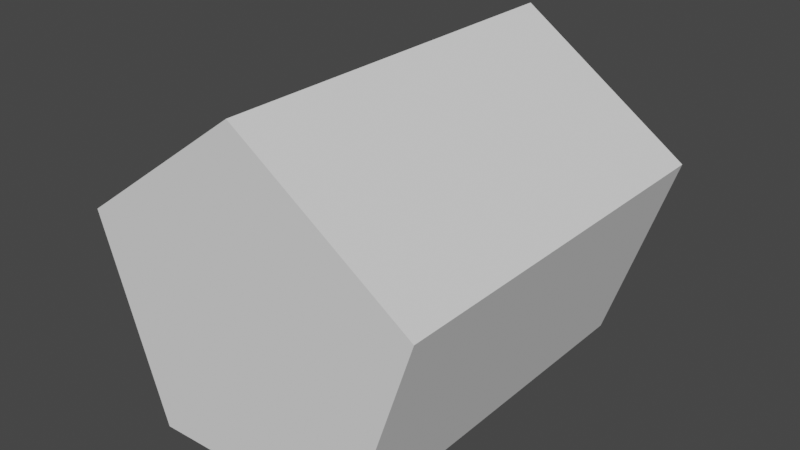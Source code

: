 # Source: DodecahedronBase.blend  (saved by Blender 2.92.15; exported with 4.5.12 LTS)
import bpy
from mathutils import Matrix  # noqa: F401  (used for matrix-valued properties, if any)

bpy.ops.wm.read_factory_settings(use_empty=True)
scene = bpy.context.scene
scene.name = 'Scene'

# ---- collections
col_collection = bpy.data.collections.new('Collection'); scene.collection.children.link(col_collection)

# ---- world
world_world = bpy.data.worlds.new('World'); scene.world = world_world
world_world.use_nodes = True; world_world.node_tree.nodes.clear()
_N = world_world.node_tree.nodes; _L = world_world.node_tree.links
n0 = _N.new('ShaderNodeOutputWorld'); n0.name = 'World Output'; n0.location = (300, 300)
n1 = _N.new('ShaderNodeBackground'); n1.name = 'Background'; n1.location = (10, 300)
n1.inputs[0].default_value = (0.05088, 0.05088, 0.05088, 1.0)
_L.new(n1.outputs[0], n0.inputs[0])
n0.is_active_output = True
world_world.color = (0.05088, 0.05088, 0.05088)
world_world.use_sun_shadow = False
world_world.sun_shadow_jitter_overblur = 0.0

# ---- meshes
me_solid = bpy.data.meshes.new('Solid')
me_solid.from_pydata([(0.2637, 0.513, -0.3541), (-0.002381, 0.513, 0.4414), (0.429, 0.5146, 0.1435), (0.0003368, -0.457, 0.4424), (-0.4316, -0.4597, 0.129), (-0.2672, -0.4597, -0.3627), (-0.2699, 0.5103, -0.3636), (-0.4343, 0.5103, 0.1281), (0.4317, -0.4553, 0.1444), (0.2664, -0.457, -0.3532)], [], [(0, 6, 1, 2), (6, 7, 1), (7, 4, 3, 1), (6, 5, 4, 7), (1, 3, 8, 2), (2, 8, 9, 0), (0, 9, 5, 6), (5, 3, 4), (9, 8, 3, 5)])
me_solid.use_remesh_fix_poles = True
me_solid.use_remesh_preserve_attributes = False
me_solid.update()

# ---- objects
ob_dodecahedronbase = bpy.data.objects.new('DodecahedronBase', me_solid)

# ---- transforms, parenting, visibility, modifiers, constraints
ob_dodecahedronbase.location = (0.0, 0.0, 0.0)
ob_dodecahedronbase.lineart.crease_threshold = 0.0

# ---- collection membership
col_collection.objects.link(ob_dodecahedronbase)

# ---- scene / render settings (as saved in the file)
scene.frame_start = 1; scene.frame_end = 250; scene.frame_set(1)
scene.render.engine = 'BLENDER_EEVEE_NEXT'
scene.cycles.use_denoising = False
scene.cycles.samples = 128
scene.cycles.sampling_pattern = 'TABULATED_SOBOL'
scene.cycles.use_adaptive_sampling = False
scene.cycles.use_light_tree = False
scene.view_settings.view_transform = 'Filmic'
bpy.context.view_layer.update()

# ---- added for rendering (the .blend has no active camera and no usable light): camera, sun
cam_auto = bpy.data.cameras.new('AutoCamera')
cam_auto.lens = 50.0
cam_auto.sensor_width = 36.0
cam_auto.clip_end = 1000.0
ob_auto_camera = bpy.data.objects.new('AutoCamera', cam_auto)
scene.collection.objects.link(ob_auto_camera)
ob_auto_camera.location = (1.41669, -1.6741, 1.17378)
ob_auto_camera.rotation_euler = (1.09748, -7.21219e-08, 0.694738)
scene.camera = ob_auto_camera
light_auto_sun = bpy.data.lights.new('AutoSun', 'SUN')
light_auto_sun.energy = 3.0
light_auto_sun.angle = 0.0523599
ob_auto_sun = bpy.data.objects.new('AutoSun', light_auto_sun)
scene.collection.objects.link(ob_auto_sun)
ob_auto_sun.rotation_euler = (0.872665, 0.174533, 0.523599)
bpy.context.view_layer.update()
